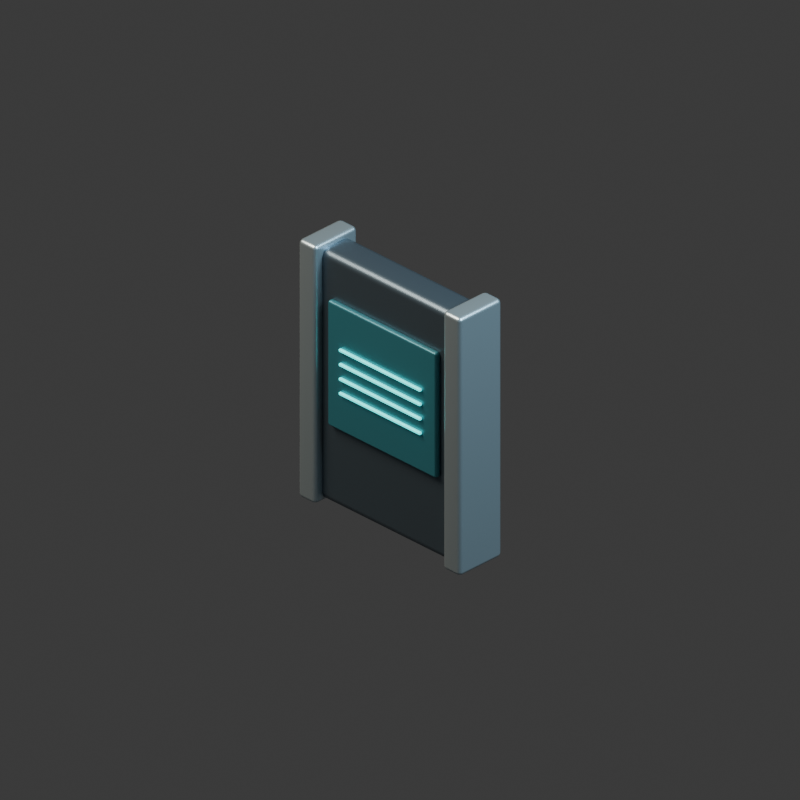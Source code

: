 # Source: cuda-wall.blend  (saved by Blender 5.2.44; exported with 4.5.12 LTS)
import bpy
from mathutils import Matrix  # noqa: F401  (used for matrix-valued properties, if any)

bpy.ops.wm.read_factory_settings(use_empty=True)
scene = bpy.context.scene
scene.name = 'Scene'

# ---- collections
col_collection = bpy.data.collections.new('Collection'); scene.collection.children.link(col_collection)

# ---- materials (node trees are filled in below, after node groups)
mat_graphite_armored_steel = bpy.data.materials.new('Graphite armored steel')
mat_graphite_armored_steel.diffuse_color = (0.115, 0.155, 0.19, 1.0)
mat_brushed_pale_titanium = bpy.data.materials.new('Brushed pale titanium')
mat_brushed_pale_titanium.diffuse_color = (0.5, 0.59, 0.63, 1.0)
mat_deep_cyan_console_glass = bpy.data.materials.new('Deep cyan console glass')
mat_deep_cyan_console_glass.diffuse_color = (0.04, 0.2, 0.25, 1.0)
mat_teal_computing_light = bpy.data.materials.new('Teal computing light')
mat_teal_computing_light.diffuse_color = (0.04, 0.72, 0.7, 1.0)

# ---- material node trees
mat_graphite_armored_steel.use_nodes = True; mat_graphite_armored_steel.node_tree.nodes.clear()
_N = mat_graphite_armored_steel.node_tree.nodes; _L = mat_graphite_armored_steel.node_tree.links
n0 = _N.new('ShaderNodeBsdfPrincipled'); n0.name = 'Principled BSDF'; n0.location = (-200, 100)
n0.inputs[0].default_value = (0.115, 0.155, 0.19, 1.0)
n0.inputs[1].default_value = 0.75
n0.inputs[2].default_value = 0.35
n0.inputs[10].default_value = 0.005
n1 = _N.new('ShaderNodeOutputMaterial'); n1.name = 'Material Output'; n1.location = (200, 100)
_L.new(n0.outputs[0], n1.inputs[0])
n1.is_active_output = True
mat_brushed_pale_titanium.use_nodes = True; mat_brushed_pale_titanium.node_tree.nodes.clear()
_N = mat_brushed_pale_titanium.node_tree.nodes; _L = mat_brushed_pale_titanium.node_tree.links
n0 = _N.new('ShaderNodeBsdfPrincipled'); n0.name = 'Principled BSDF'; n0.location = (-200, 100)
n0.inputs[0].default_value = (0.5, 0.59, 0.63, 1.0)
n0.inputs[1].default_value = 0.8
n0.inputs[2].default_value = 0.35
n0.inputs[10].default_value = 0.005
n1 = _N.new('ShaderNodeOutputMaterial'); n1.name = 'Material Output'; n1.location = (200, 100)
_L.new(n0.outputs[0], n1.inputs[0])
n1.is_active_output = True
mat_deep_cyan_console_glass.use_nodes = True; mat_deep_cyan_console_glass.node_tree.nodes.clear()
_N = mat_deep_cyan_console_glass.node_tree.nodes; _L = mat_deep_cyan_console_glass.node_tree.links
n0 = _N.new('ShaderNodeBsdfPrincipled'); n0.name = 'Principled BSDF'; n0.location = (-200, 100)
n0.inputs[0].default_value = (0.04, 0.2, 0.25, 1.0)
n0.inputs[1].default_value = 0.35
n0.inputs[2].default_value = 0.35
n0.inputs[10].default_value = 0.005
n1 = _N.new('ShaderNodeOutputMaterial'); n1.name = 'Material Output'; n1.location = (200, 100)
_L.new(n0.outputs[0], n1.inputs[0])
n1.is_active_output = True
mat_teal_computing_light.use_nodes = True; mat_teal_computing_light.node_tree.nodes.clear()
_N = mat_teal_computing_light.node_tree.nodes; _L = mat_teal_computing_light.node_tree.links
n0 = _N.new('ShaderNodeBsdfPrincipled'); n0.name = 'Principled BSDF'; n0.location = (-200, 100)
n0.inputs[0].default_value = (0.04, 0.72, 0.7, 1.0)
n0.inputs[1].default_value = 0.45
n0.inputs[2].default_value = 0.35
n0.inputs[10].default_value = 0.005
n0.inputs[27].default_value = (0.04, 0.72, 0.7, 1.0)
n0.inputs[28].default_value = 2.0
n1 = _N.new('ShaderNodeOutputMaterial'); n1.name = 'Material Output'; n1.location = (200, 100)
_L.new(n0.outputs[0], n1.inputs[0])
n1.is_active_output = True

# ---- world
world_world = bpy.data.worlds.new('World'); scene.world = world_world
world_world.use_nodes = True; world_world.node_tree.nodes.clear()
_N = world_world.node_tree.nodes; _L = world_world.node_tree.links
n0 = _N.new('ShaderNodeOutputWorld'); n0.name = 'World Output'; n0.location = (200, 100)
n1 = _N.new('ShaderNodeBackground'); n1.name = 'Background'; n1.location = (-200, 100)
n1.inputs[0].default_value = (0.05088, 0.05088, 0.05088, 1.0)
_L.new(n1.outputs[0], n0.inputs[0])
n0.is_active_output = True
world_world.color = (0.17, 0.19, 0.22)
world_world.sun_shadow_jitter_overblur = 0.0

# ---- cameras
cam_camera_001 = bpy.data.cameras.new('Camera.001')
cam_camera_001.type = 'ORTHO'
cam_camera_001.ortho_scale = 3.6

# ---- lights
light_area = bpy.data.lights.new('Area', 'AREA')
light_area.color = (1.0, 0.9, 0.75)
light_area.energy = 800.0
light_area.shape = 'DISK'
light_area.size = 5.0
light_area.size_y = 1.0
light_area_001 = bpy.data.lights.new('Area.001', 'AREA')
light_area_001.color = (0.55, 0.82, 1.0)
light_area_001.energy = 650.0
light_area_001.shape = 'DISK'
light_area_001.size = 4.0
light_area_001.size_y = 1.0

# ---- meshes
me_cube_437 = bpy.data.meshes.new('Cube.437')
me_cube_437.from_pydata([(-0.5, -0.09, -0.65), (-0.5, -0.09, 0.65), (-0.5, 0.09, -0.65), (-0.5, 0.09, 0.65), (0.5, -0.09, -0.65), (0.5, -0.09, 0.65), (0.5, 0.09, -0.65), (0.5, 0.09, 0.65)], [], [(0, 1, 3, 2), (2, 3, 7, 6), (6, 7, 5, 4), (4, 5, 1, 0), (2, 6, 4, 0), (7, 3, 1, 5)])
_uv = me_cube_437.uv_layers.new(name='UVMap')
_uv.uv.foreach_set('vector', [0.375, 0.0, 0.625, 0.0, 0.625, 0.25, 0.375, 0.25, 0.375, 0.25, 0.625, 0.25, 0.625, 0.5, 0.375, 0.5, 0.375, 0.5, 0.625, 0.5, 0.625, 0.75, 0.375, 0.75, 0.375, 0.75, 0.625, 0.75, 0.625, 1.0, 0.375, 1.0, 0.125, 0.5, 0.375, 0.5, 0.375, 0.75, 0.125, 0.75, 0.625, 0.5, 0.875, 0.5, 0.875, 0.75, 0.625, 0.75])
me_cube_437.materials.append(mat_graphite_armored_steel)
me_cube_437.update()
me_cube_438 = bpy.data.meshes.new('Cube.438')
me_cube_438.from_pydata([(-0.055, -0.135, -0.67), (-0.055, -0.135, 0.67), (-0.055, 0.135, -0.67), (-0.055, 0.135, 0.67), (0.055, -0.135, -0.67), (0.055, -0.135, 0.67), (0.055, 0.135, -0.67), (0.055, 0.135, 0.67)], [], [(0, 1, 3, 2), (2, 3, 7, 6), (6, 7, 5, 4), (4, 5, 1, 0), (2, 6, 4, 0), (7, 3, 1, 5)])
_uv = me_cube_438.uv_layers.new(name='UVMap')
_uv.uv.foreach_set('vector', [0.375, 0.0, 0.625, 0.0, 0.625, 0.25, 0.375, 0.25, 0.375, 0.25, 0.625, 0.25, 0.625, 0.5, 0.375, 0.5, 0.375, 0.5, 0.625, 0.5, 0.625, 0.75, 0.375, 0.75, 0.375, 0.75, 0.625, 0.75, 0.625, 1.0, 0.375, 1.0, 0.125, 0.5, 0.375, 0.5, 0.375, 0.75, 0.125, 0.75, 0.625, 0.5, 0.875, 0.5, 0.875, 0.75, 0.625, 0.75])
me_cube_438.materials.append(mat_brushed_pale_titanium)
me_cube_438.update()
me_cube_439 = bpy.data.meshes.new('Cube.439')
me_cube_439.from_pydata([(-0.055, -0.135, -0.67), (-0.055, -0.135, 0.67), (-0.055, 0.135, -0.67), (-0.055, 0.135, 0.67), (0.055, -0.135, -0.67), (0.055, -0.135, 0.67), (0.055, 0.135, -0.67), (0.055, 0.135, 0.67)], [], [(0, 1, 3, 2), (2, 3, 7, 6), (6, 7, 5, 4), (4, 5, 1, 0), (2, 6, 4, 0), (7, 3, 1, 5)])
_uv = me_cube_439.uv_layers.new(name='UVMap')
_uv.uv.foreach_set('vector', [0.375, 0.0, 0.625, 0.0, 0.625, 0.25, 0.375, 0.25, 0.375, 0.25, 0.625, 0.25, 0.625, 0.5, 0.375, 0.5, 0.375, 0.5, 0.625, 0.5, 0.625, 0.75, 0.375, 0.75, 0.375, 0.75, 0.625, 0.75, 0.625, 1.0, 0.375, 1.0, 0.125, 0.5, 0.375, 0.5, 0.375, 0.75, 0.125, 0.75, 0.625, 0.5, 0.875, 0.5, 0.875, 0.75, 0.625, 0.75])
me_cube_439.materials.append(mat_brushed_pale_titanium)
me_cube_439.update()
me_cube_440 = bpy.data.meshes.new('Cube.440')
me_cube_440.from_pydata([(-0.345, -0.0175, -0.325), (-0.345, -0.0175, 0.325), (-0.345, 0.0175, -0.325), (-0.345, 0.0175, 0.325), (0.345, -0.0175, -0.325), (0.345, -0.0175, 0.325), (0.345, 0.0175, -0.325), (0.345, 0.0175, 0.325)], [], [(0, 1, 3, 2), (2, 3, 7, 6), (6, 7, 5, 4), (4, 5, 1, 0), (2, 6, 4, 0), (7, 3, 1, 5)])
_uv = me_cube_440.uv_layers.new(name='UVMap')
_uv.uv.foreach_set('vector', [0.375, 0.0, 0.625, 0.0, 0.625, 0.25, 0.375, 0.25, 0.375, 0.25, 0.625, 0.25, 0.625, 0.5, 0.375, 0.5, 0.375, 0.5, 0.625, 0.5, 0.625, 0.75, 0.375, 0.75, 0.375, 0.75, 0.625, 0.75, 0.625, 1.0, 0.375, 1.0, 0.125, 0.5, 0.375, 0.5, 0.375, 0.75, 0.125, 0.75, 0.625, 0.5, 0.875, 0.5, 0.875, 0.75, 0.625, 0.75])
me_cube_440.materials.append(mat_deep_cyan_console_glass)
me_cube_440.update()
me_cube_441 = bpy.data.meshes.new('Cube.441')
me_cube_441.from_pydata([(-0.2587, -0.0075, -0.007), (-0.2587, -0.0075, 0.007), (-0.2587, 0.0075, -0.007), (-0.2587, 0.0075, 0.007), (0.2587, -0.0075, -0.007), (0.2587, -0.0075, 0.007), (0.2587, 0.0075, -0.007), (0.2587, 0.0075, 0.007)], [], [(0, 1, 3, 2), (2, 3, 7, 6), (6, 7, 5, 4), (4, 5, 1, 0), (2, 6, 4, 0), (7, 3, 1, 5)])
_uv = me_cube_441.uv_layers.new(name='UVMap')
_uv.uv.foreach_set('vector', [0.375, 0.0, 0.625, 0.0, 0.625, 0.25, 0.375, 0.25, 0.375, 0.25, 0.625, 0.25, 0.625, 0.5, 0.375, 0.5, 0.375, 0.5, 0.625, 0.5, 0.625, 0.75, 0.375, 0.75, 0.375, 0.75, 0.625, 0.75, 0.625, 1.0, 0.375, 1.0, 0.125, 0.5, 0.375, 0.5, 0.375, 0.75, 0.125, 0.75, 0.625, 0.5, 0.875, 0.5, 0.875, 0.75, 0.625, 0.75])
me_cube_441.materials.append(mat_teal_computing_light)
me_cube_441.update()
me_cube_442 = bpy.data.meshes.new('Cube.442')
me_cube_442.from_pydata([(-0.2587, -0.0075, -0.007), (-0.2587, -0.0075, 0.007), (-0.2587, 0.0075, -0.007), (-0.2587, 0.0075, 0.007), (0.2587, -0.0075, -0.007), (0.2587, -0.0075, 0.007), (0.2587, 0.0075, -0.007), (0.2587, 0.0075, 0.007)], [], [(0, 1, 3, 2), (2, 3, 7, 6), (6, 7, 5, 4), (4, 5, 1, 0), (2, 6, 4, 0), (7, 3, 1, 5)])
_uv = me_cube_442.uv_layers.new(name='UVMap')
_uv.uv.foreach_set('vector', [0.375, 0.0, 0.625, 0.0, 0.625, 0.25, 0.375, 0.25, 0.375, 0.25, 0.625, 0.25, 0.625, 0.5, 0.375, 0.5, 0.375, 0.5, 0.625, 0.5, 0.625, 0.75, 0.375, 0.75, 0.375, 0.75, 0.625, 0.75, 0.625, 1.0, 0.375, 1.0, 0.125, 0.5, 0.375, 0.5, 0.375, 0.75, 0.125, 0.75, 0.625, 0.5, 0.875, 0.5, 0.875, 0.75, 0.625, 0.75])
me_cube_442.materials.append(mat_teal_computing_light)
me_cube_442.update()
me_cube_443 = bpy.data.meshes.new('Cube.443')
me_cube_443.from_pydata([(-0.2587, -0.0075, -0.007), (-0.2587, -0.0075, 0.007), (-0.2587, 0.0075, -0.007), (-0.2587, 0.0075, 0.007), (0.2587, -0.0075, -0.007), (0.2587, -0.0075, 0.007), (0.2587, 0.0075, -0.007), (0.2587, 0.0075, 0.007)], [], [(0, 1, 3, 2), (2, 3, 7, 6), (6, 7, 5, 4), (4, 5, 1, 0), (2, 6, 4, 0), (7, 3, 1, 5)])
_uv = me_cube_443.uv_layers.new(name='UVMap')
_uv.uv.foreach_set('vector', [0.375, 0.0, 0.625, 0.0, 0.625, 0.25, 0.375, 0.25, 0.375, 0.25, 0.625, 0.25, 0.625, 0.5, 0.375, 0.5, 0.375, 0.5, 0.625, 0.5, 0.625, 0.75, 0.375, 0.75, 0.375, 0.75, 0.625, 0.75, 0.625, 1.0, 0.375, 1.0, 0.125, 0.5, 0.375, 0.5, 0.375, 0.75, 0.125, 0.75, 0.625, 0.5, 0.875, 0.5, 0.875, 0.75, 0.625, 0.75])
me_cube_443.materials.append(mat_teal_computing_light)
me_cube_443.update()
me_cube_444 = bpy.data.meshes.new('Cube.444')
me_cube_444.from_pydata([(-0.2587, -0.0075, -0.007), (-0.2587, -0.0075, 0.007), (-0.2587, 0.0075, -0.007), (-0.2587, 0.0075, 0.007), (0.2587, -0.0075, -0.007), (0.2587, -0.0075, 0.007), (0.2587, 0.0075, -0.007), (0.2587, 0.0075, 0.007)], [], [(0, 1, 3, 2), (2, 3, 7, 6), (6, 7, 5, 4), (4, 5, 1, 0), (2, 6, 4, 0), (7, 3, 1, 5)])
_uv = me_cube_444.uv_layers.new(name='UVMap')
_uv.uv.foreach_set('vector', [0.375, 0.0, 0.625, 0.0, 0.625, 0.25, 0.375, 0.25, 0.375, 0.25, 0.625, 0.25, 0.625, 0.5, 0.375, 0.5, 0.375, 0.5, 0.625, 0.5, 0.625, 0.75, 0.375, 0.75, 0.375, 0.75, 0.625, 0.75, 0.625, 1.0, 0.375, 1.0, 0.125, 0.5, 0.375, 0.5, 0.375, 0.75, 0.125, 0.75, 0.625, 0.5, 0.875, 0.5, 0.875, 0.75, 0.625, 0.75])
me_cube_444.materials.append(mat_teal_computing_light)
me_cube_444.update()

# ---- objects
ob_camera = bpy.data.objects.new('Camera', cam_camera_001)
ob_key = bpy.data.objects.new('key', light_area)
ob_fill = bpy.data.objects.new('fill', light_area_001)
ob_reinforced_panel = bpy.data.objects.new('reinforced panel', me_cube_437)
ob_vertical_edge_column = bpy.data.objects.new('vertical edge column', me_cube_438)
ob_vertical_edge_column_001 = bpy.data.objects.new('vertical edge column.001', me_cube_439)
ob_glowing_status_panel = bpy.data.objects.new('glowing status panel', me_cube_440)
ob_telemetry_line = bpy.data.objects.new('telemetry line', me_cube_441)
ob_telemetry_line_001 = bpy.data.objects.new('telemetry line.001', me_cube_442)
ob_telemetry_line_002 = bpy.data.objects.new('telemetry line.002', me_cube_443)
ob_telemetry_line_003 = bpy.data.objects.new('telemetry line.003', me_cube_444)
ob_cuda_wall_assembly = bpy.data.objects.new('cuda-wall assembly', None)

# ---- transforms, parenting, visibility, modifiers, constraints
ob_camera.location = (6.0, -6.0, 5.549)
ob_camera.rotation_euler = (1.047, -4.408e-08, 0.7854)
ob_key.location = (-3.0, -4.0, 7.0)
ob_key.rotation_euler = (0.6557, -8.637e-08, -0.6435)
ob_fill.location = (4.0, 1.0, 5.0)
ob_fill.rotation_euler = (0.7417, -3.311e-08, 1.816)
ob_reinforced_panel.parent = ob_cuda_wall_assembly
ob_reinforced_panel.location = (0.0, 0.0, 0.65)
_m = ob_reinforced_panel.modifiers.new('machined rounded edges', 'BEVEL')
_m.width = 0.04
_m.width_pct = 0.04
_m.segments = 2
_m = ob_reinforced_panel.modifiers.new('weighted normals', 'WEIGHTED_NORMAL')
ob_vertical_edge_column.parent = ob_cuda_wall_assembly
ob_vertical_edge_column.location = (-0.46, 0.0, 0.66)
_m = ob_vertical_edge_column.modifiers.new('machined rounded edges', 'BEVEL')
_m.width = 0.02
_m.width_pct = 0.02
_m.segments = 2
_m = ob_vertical_edge_column.modifiers.new('weighted normals', 'WEIGHTED_NORMAL')
ob_vertical_edge_column_001.parent = ob_cuda_wall_assembly
ob_vertical_edge_column_001.location = (0.46, 0.0, 0.66)
_m = ob_vertical_edge_column_001.modifiers.new('machined rounded edges', 'BEVEL')
_m.width = 0.02
_m.width_pct = 0.02
_m.segments = 2
_m = ob_vertical_edge_column_001.modifiers.new('weighted normals', 'WEIGHTED_NORMAL')
ob_glowing_status_panel.parent = ob_cuda_wall_assembly
ob_glowing_status_panel.location = (0.0, -0.101, 0.75)
_m = ob_glowing_status_panel.modifiers.new('machined rounded edges', 'BEVEL')
_m.width = 0.012
_m.width_pct = 0.012
_m.segments = 2
_m = ob_glowing_status_panel.modifiers.new('weighted normals', 'WEIGHTED_NORMAL')
ob_telemetry_line.parent = ob_cuda_wall_assembly
ob_telemetry_line.location = (0.0, -0.126, 0.63)
_m = ob_telemetry_line.modifiers.new('machined rounded edges', 'BEVEL')
_m.width = 0.004
_m.width_pct = 0.004
_m.segments = 2
_m = ob_telemetry_line.modifiers.new('weighted normals', 'WEIGHTED_NORMAL')
ob_telemetry_line_001.parent = ob_cuda_wall_assembly
ob_telemetry_line_001.location = (0.0, -0.126, 0.705)
_m = ob_telemetry_line_001.modifiers.new('machined rounded edges', 'BEVEL')
_m.width = 0.004
_m.width_pct = 0.004
_m.segments = 2
_m = ob_telemetry_line_001.modifiers.new('weighted normals', 'WEIGHTED_NORMAL')
ob_telemetry_line_002.parent = ob_cuda_wall_assembly
ob_telemetry_line_002.location = (0.0, -0.126, 0.78)
_m = ob_telemetry_line_002.modifiers.new('machined rounded edges', 'BEVEL')
_m.width = 0.004
_m.width_pct = 0.004
_m.segments = 2
_m = ob_telemetry_line_002.modifiers.new('weighted normals', 'WEIGHTED_NORMAL')
ob_telemetry_line_003.parent = ob_cuda_wall_assembly
ob_telemetry_line_003.location = (0.0, -0.126, 0.855)
_m = ob_telemetry_line_003.modifiers.new('machined rounded edges', 'BEVEL')
_m.width = 0.004
_m.width_pct = 0.004
_m.segments = 2
_m = ob_telemetry_line_003.modifiers.new('weighted normals', 'WEIGHTED_NORMAL')
ob_cuda_wall_assembly.location = (0.0, 0.0, 0.0)

# ---- collection membership
col_collection.objects.link(ob_camera)
col_collection.objects.link(ob_key)
col_collection.objects.link(ob_fill)
col_collection.objects.link(ob_reinforced_panel)
col_collection.objects.link(ob_vertical_edge_column)
col_collection.objects.link(ob_vertical_edge_column_001)
col_collection.objects.link(ob_glowing_status_panel)
col_collection.objects.link(ob_telemetry_line)
col_collection.objects.link(ob_telemetry_line_001)
col_collection.objects.link(ob_telemetry_line_002)
col_collection.objects.link(ob_telemetry_line_003)
col_collection.objects.link(ob_cuda_wall_assembly)

# ---- scene / render settings (as saved in the file)
scene.camera = ob_camera
scene.frame_start = 1; scene.frame_end = 250; scene.frame_set(1)
scene.render.engine = 'CYCLES'
scene.render.resolution_x = 384
scene.render.resolution_y = 384
scene.render.film_transparent = True
scene.render.bake_bias = 0.0
scene.render.bake_samples = 0
scene.render.compositor_device = 'GPU'
scene.cycles.samples = 12
scene.eevee.use_volume_custom_range = False
scene.eevee.fast_gi_thickness_near = 0.1
scene.eevee.fast_gi_thickness_far = 0.0
scene.eevee.ray_tracing_options.screen_trace_thickness = 0.1
bpy.context.view_layer.update()
